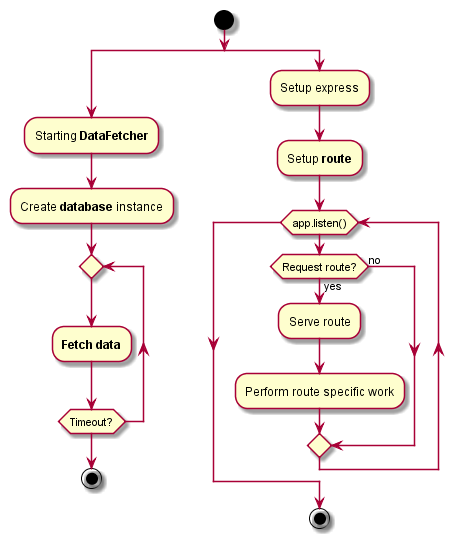

The diagram above was rendered by PlantUML. Its source (embedded in the PNG):
@startuml Dashboard
start
split
    :Starting **DataFetcher**;
    :Create **database** instance;
    repeat
        :**Fetch data**;
    repeat while (Timeout?)
    stop
split again
    :Setup express;
    :Setup **route**;
    while (app.listen())
        if (Request route?) then (yes)
            :Serve route;
            :Perform route specific work;
        else (no)
        endif
    endwhile
    stop
@enduml